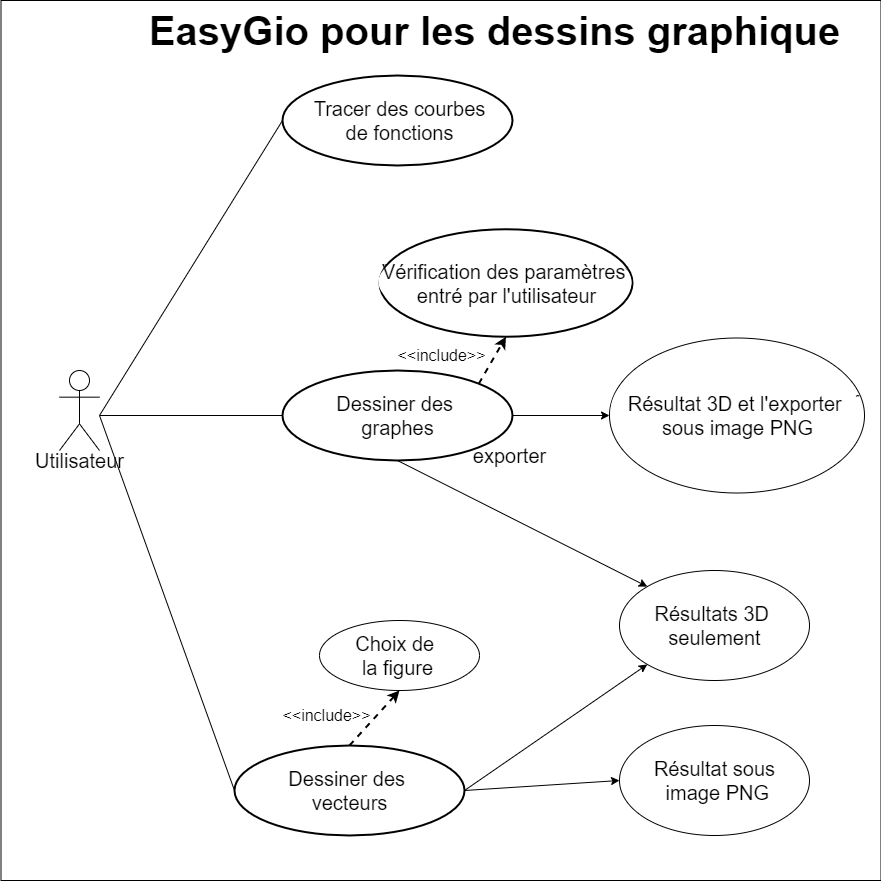

The diagram above was exported from draw.io. Its source (the exported page's mxGraphModel, read from the mxfile embedded in the PNG):
<mxGraphModel dx="1695" dy="450" grid="1" gridSize="10" guides="1" tooltips="1" connect="1" arrows="1" fold="1" page="1" pageScale="1" pageWidth="827" pageHeight="1169" math="0" shadow="0">
  <root>
    <mxCell id="0" />
    <mxCell id="1" parent="0" />
    <mxCell id="cZBpg3v6sfOoXlqxowbQ-1" value="Actor" style="shape=umlActor;verticalLabelPosition=bottom;verticalAlign=top;html=1;outlineConnect=0;" parent="1" vertex="1">
      <mxGeometry x="-40" y="515" width="40" height="80" as="geometry" />
    </mxCell>
    <mxCell id="cZBpg3v6sfOoXlqxowbQ-2" value="" style="rounded=0;whiteSpace=wrap;html=1;strokeColor=none;" parent="1" vertex="1">
      <mxGeometry y="600" width="40" height="20" as="geometry" />
    </mxCell>
    <mxCell id="cZBpg3v6sfOoXlqxowbQ-5" value="&lt;font size=&quot;1&quot;&gt;&lt;b style=&quot;font-size: 40px&quot;&gt;EasyGio pour les dessins graphique&lt;/b&gt;&lt;/font&gt;" style="text;html=1;resizable=0;autosize=1;align=center;verticalAlign=middle;points=[];fillColor=none;strokeColor=none;rounded=0;" parent="1" vertex="1">
      <mxGeometry x="40" y="160" width="710" height="30" as="geometry" />
    </mxCell>
    <mxCell id="cZBpg3v6sfOoXlqxowbQ-6" value="" style="ellipse;whiteSpace=wrap;html=1;strokeWidth=2;" parent="1" vertex="1">
      <mxGeometry x="183" y="220" width="230" height="90" as="geometry" />
    </mxCell>
    <mxCell id="cZBpg3v6sfOoXlqxowbQ-7" value="&lt;span style=&quot;font-size: 20px&quot;&gt;Tracer des courbes&lt;br&gt;&amp;nbsp;des fonctions&lt;/span&gt;" style="text;html=1;resizable=0;autosize=1;align=center;verticalAlign=middle;points=[];fillColor=none;strokeColor=none;rounded=0;" parent="1" vertex="1">
      <mxGeometry x="203" y="245" width="190" height="40" as="geometry" />
    </mxCell>
    <mxCell id="cZBpg3v6sfOoXlqxowbQ-9" value="" style="ellipse;whiteSpace=wrap;html=1;strokeWidth=2;" parent="1" vertex="1">
      <mxGeometry x="183" y="515" width="230" height="90" as="geometry" />
    </mxCell>
    <mxCell id="cZBpg3v6sfOoXlqxowbQ-10" value="&lt;span style=&quot;font-size: 20px&quot;&gt;Dessiner des &lt;br&gt;graphes&lt;br&gt;&lt;/span&gt;" style="text;html=1;resizable=0;autosize=1;align=center;verticalAlign=middle;points=[];fillColor=none;strokeColor=none;rounded=0;" parent="1" vertex="1">
      <mxGeometry x="233" y="540" width="130" height="40" as="geometry" />
    </mxCell>
    <mxCell id="cZBpg3v6sfOoXlqxowbQ-11" value="" style="ellipse;whiteSpace=wrap;html=1;strokeWidth=2;" parent="1" vertex="1">
      <mxGeometry x="135" y="890" width="230" height="90" as="geometry" />
    </mxCell>
    <mxCell id="cZBpg3v6sfOoXlqxowbQ-12" value="&lt;span style=&quot;font-size: 20px&quot;&gt;Dessiner des &lt;br&gt;vecteurs&lt;/span&gt;" style="text;html=1;resizable=0;autosize=1;align=center;verticalAlign=middle;points=[];fillColor=none;strokeColor=none;rounded=0;" parent="1" vertex="1">
      <mxGeometry x="185" y="915" width="130" height="40" as="geometry" />
    </mxCell>
    <mxCell id="cZBpg3v6sfOoXlqxowbQ-13" value="" style="endArrow=none;html=1;entryX=0;entryY=0.5;entryDx=0;entryDy=0;" parent="1" target="cZBpg3v6sfOoXlqxowbQ-6" edge="1">
      <mxGeometry width="50" height="50" relative="1" as="geometry">
        <mxPoint y="560" as="sourcePoint" />
        <mxPoint x="910" y="520" as="targetPoint" />
      </mxGeometry>
    </mxCell>
    <mxCell id="cZBpg3v6sfOoXlqxowbQ-14" value="" style="endArrow=none;html=1;entryX=0;entryY=0.5;entryDx=0;entryDy=0;" parent="1" target="cZBpg3v6sfOoXlqxowbQ-9" edge="1">
      <mxGeometry width="50" height="50" relative="1" as="geometry">
        <mxPoint y="560" as="sourcePoint" />
        <mxPoint x="203" y="325" as="targetPoint" />
      </mxGeometry>
    </mxCell>
    <mxCell id="cZBpg3v6sfOoXlqxowbQ-16" value="" style="ellipse;whiteSpace=wrap;html=1;strokeWidth=2;" parent="1" vertex="1">
      <mxGeometry x="280" y="373.75" width="253" height="107.5" as="geometry" />
    </mxCell>
    <mxCell id="cZBpg3v6sfOoXlqxowbQ-17" value="&lt;font style=&quot;font-size: 20px&quot;&gt;Vérification des paramètres&lt;br&gt;entrer par le client&amp;nbsp;&lt;/font&gt;" style="text;html=1;resizable=0;autosize=1;align=center;verticalAlign=middle;points=[];fillColor=none;strokeColor=none;rounded=0;" parent="1" vertex="1">
      <mxGeometry x="276.5" y="407.5" width="260" height="40" as="geometry" />
    </mxCell>
    <mxCell id="cZBpg3v6sfOoXlqxowbQ-18" value="" style="endArrow=classic;html=1;exitX=1;exitY=0;exitDx=0;exitDy=0;entryX=0.5;entryY=1;entryDx=0;entryDy=0;dashed=1;strokeWidth=2;jumpSize=3;" parent="1" source="cZBpg3v6sfOoXlqxowbQ-9" target="cZBpg3v6sfOoXlqxowbQ-16" edge="1">
      <mxGeometry width="50" height="50" relative="1" as="geometry">
        <mxPoint x="440" y="660" as="sourcePoint" />
        <mxPoint x="450" y="540" as="targetPoint" />
      </mxGeometry>
    </mxCell>
    <mxCell id="cZBpg3v6sfOoXlqxowbQ-19" value="&lt;font style=&quot;font-size: 16px&quot;&gt;&amp;lt;&amp;lt;include&amp;gt;&amp;gt;&lt;/font&gt;" style="text;html=1;resizable=0;autosize=1;align=center;verticalAlign=middle;points=[];fillColor=none;strokeColor=none;rounded=0;" parent="1" vertex="1">
      <mxGeometry x="291.5" y="490" width="100" height="20" as="geometry" />
    </mxCell>
    <mxCell id="tf29ZV941U3FKZYHWP59-3" value="" style="rounded=0;whiteSpace=wrap;html=1;strokeColor=none;" parent="1" vertex="1">
      <mxGeometry x="-55" y="600" width="70" height="25" as="geometry" />
    </mxCell>
    <mxCell id="cZBpg3v6sfOoXlqxowbQ-3" value="&lt;font style=&quot;font-size: 20px&quot;&gt;Utilisateur&lt;/font&gt;" style="text;html=1;resizable=0;autosize=1;align=center;verticalAlign=middle;points=[];fillColor=none;strokeColor=none;rounded=0;" parent="1" vertex="1">
      <mxGeometry x="-70" y="595" width="100" height="20" as="geometry" />
    </mxCell>
    <mxCell id="cZBpg3v6sfOoXlqxowbQ-15" value="" style="endArrow=none;html=1;entryX=0;entryY=0.5;entryDx=0;entryDy=0;" parent="1" target="cZBpg3v6sfOoXlqxowbQ-11" edge="1">
      <mxGeometry width="50" height="50" relative="1" as="geometry">
        <mxPoint y="560" as="sourcePoint" />
        <mxPoint x="203" y="805" as="targetPoint" />
      </mxGeometry>
    </mxCell>
    <mxCell id="T-Iw4puury4fxZ5rm068-1" value="" style="endArrow=classic;html=1;exitX=1;exitY=0.5;exitDx=0;exitDy=0;" parent="1" source="cZBpg3v6sfOoXlqxowbQ-9" target="T-Iw4puury4fxZ5rm068-2" edge="1">
      <mxGeometry width="50" height="50" relative="1" as="geometry">
        <mxPoint x="260" y="650" as="sourcePoint" />
        <mxPoint x="310" y="600" as="targetPoint" />
      </mxGeometry>
    </mxCell>
    <mxCell id="T-Iw4puury4fxZ5rm068-2" value="" style="ellipse;whiteSpace=wrap;html=1;" parent="1" vertex="1">
      <mxGeometry x="510" y="482.5" width="255" height="155" as="geometry" />
    </mxCell>
    <mxCell id="T-Iw4puury4fxZ5rm068-3" value="" style="ellipse;whiteSpace=wrap;html=1;" parent="1" vertex="1">
      <mxGeometry x="520" y="715" width="190" height="110" as="geometry" />
    </mxCell>
    <mxCell id="T-Iw4puury4fxZ5rm068-4" value="" style="endArrow=classic;html=1;exitX=0.5;exitY=1;exitDx=0;exitDy=0;entryX=0;entryY=0;entryDx=0;entryDy=0;" parent="1" source="cZBpg3v6sfOoXlqxowbQ-9" target="T-Iw4puury4fxZ5rm068-3" edge="1">
      <mxGeometry width="50" height="50" relative="1" as="geometry">
        <mxPoint x="260" y="650" as="sourcePoint" />
        <mxPoint x="480" y="720" as="targetPoint" />
      </mxGeometry>
    </mxCell>
    <mxCell id="T-Iw4puury4fxZ5rm068-5" value="" style="endArrow=classic;html=1;entryX=0;entryY=1;entryDx=0;entryDy=0;exitX=1;exitY=0.5;exitDx=0;exitDy=0;" parent="1" source="cZBpg3v6sfOoXlqxowbQ-11" target="T-Iw4puury4fxZ5rm068-3" edge="1">
      <mxGeometry width="50" height="50" relative="1" as="geometry">
        <mxPoint x="260" y="700" as="sourcePoint" />
        <mxPoint x="412" y="850" as="targetPoint" />
      </mxGeometry>
    </mxCell>
    <mxCell id="T-Iw4puury4fxZ5rm068-6" value="&lt;font style=&quot;font-size: 20px&quot;&gt;Resultas 3D et le transferer&lt;br&gt;&amp;nbsp;sous image PNG&lt;/font&gt;" style="text;html=1;resizable=0;autosize=1;align=center;verticalAlign=middle;points=[];fillColor=none;strokeColor=none;rounded=0;" parent="1" vertex="1">
      <mxGeometry x="507.5" y="535" width="260" height="40" as="geometry" />
    </mxCell>
    <mxCell id="T-Iw4puury4fxZ5rm068-7" value="&lt;font style=&quot;font-size: 20px&quot;&gt;Résultats 3D &lt;br&gt;seulement&lt;/font&gt;" style="text;html=1;resizable=0;autosize=1;align=center;verticalAlign=middle;points=[];fillColor=none;strokeColor=none;rounded=0;" parent="1" vertex="1">
      <mxGeometry x="550" y="750" width="130" height="40" as="geometry" />
    </mxCell>
    <mxCell id="T-Iw4puury4fxZ5rm068-8" value="" style="ellipse;whiteSpace=wrap;html=1;" parent="1" vertex="1">
      <mxGeometry x="520" y="870" width="190" height="110" as="geometry" />
    </mxCell>
    <mxCell id="T-Iw4puury4fxZ5rm068-9" value="&lt;font style=&quot;font-size: 20px&quot;&gt;Résultat sous&lt;br&gt;&amp;nbsp;image PNG&lt;/font&gt;" style="text;html=1;resizable=0;autosize=1;align=center;verticalAlign=middle;points=[];fillColor=none;strokeColor=none;rounded=0;" parent="1" vertex="1">
      <mxGeometry x="545" y="905" width="140" height="40" as="geometry" />
    </mxCell>
    <mxCell id="T-Iw4puury4fxZ5rm068-10" value="" style="endArrow=classic;html=1;exitX=1;exitY=0.5;exitDx=0;exitDy=0;entryX=0;entryY=0.5;entryDx=0;entryDy=0;" parent="1" source="cZBpg3v6sfOoXlqxowbQ-11" target="T-Iw4puury4fxZ5rm068-8" edge="1">
      <mxGeometry width="50" height="50" relative="1" as="geometry">
        <mxPoint x="260" y="760" as="sourcePoint" />
        <mxPoint x="310" y="710" as="targetPoint" />
      </mxGeometry>
    </mxCell>
    <mxCell id="T-Iw4puury4fxZ5rm068-11" value="" style="ellipse;whiteSpace=wrap;html=1;" parent="1" vertex="1">
      <mxGeometry x="220" y="765" width="160" height="70" as="geometry" />
    </mxCell>
    <mxCell id="T-Iw4puury4fxZ5rm068-12" value="&lt;font style=&quot;font-size: 20px&quot;&gt;Choix de &lt;br&gt;la&amp;nbsp;figure&lt;/font&gt;" style="text;html=1;resizable=0;autosize=1;align=center;verticalAlign=middle;points=[];fillColor=none;strokeColor=none;rounded=0;" parent="1" vertex="1">
      <mxGeometry x="253" y="780" width="90" height="40" as="geometry" />
    </mxCell>
    <mxCell id="T-Iw4puury4fxZ5rm068-15" value="" style="endArrow=classic;html=1;exitX=0.5;exitY=0;exitDx=0;exitDy=0;entryX=0.5;entryY=1;entryDx=0;entryDy=0;dashed=1;strokeWidth=2;" parent="1" source="cZBpg3v6sfOoXlqxowbQ-11" target="T-Iw4puury4fxZ5rm068-11" edge="1">
      <mxGeometry width="50" height="50" relative="1" as="geometry">
        <mxPoint x="260" y="750" as="sourcePoint" />
        <mxPoint x="310" y="700" as="targetPoint" />
      </mxGeometry>
    </mxCell>
    <mxCell id="T-Iw4puury4fxZ5rm068-16" value="&lt;font style=&quot;font-size: 16px&quot;&gt;&amp;lt;&amp;lt;include&amp;gt;&amp;gt;&lt;/font&gt;" style="text;html=1;resizable=0;autosize=1;align=center;verticalAlign=middle;points=[];fillColor=none;strokeColor=none;rounded=0;" parent="1" vertex="1">
      <mxGeometry x="176.5" y="850" width="100" height="20" as="geometry" />
    </mxCell>
    <mxCell id="T-Iw4puury4fxZ5rm068-18" value="" style="rounded=0;whiteSpace=wrap;html=1;fillColor=none;" parent="1" vertex="1">
      <mxGeometry x="-98.5" y="145" width="880" height="880" as="geometry" />
    </mxCell>
    <mxCell id="8C_A3ALlBfJUeww7eWy4-3" value="" style="rounded=0;whiteSpace=wrap;html=1;strokeColor=none;" vertex="1" parent="1">
      <mxGeometry x="210" y="240" width="180" height="50" as="geometry" />
    </mxCell>
    <mxCell id="8C_A3ALlBfJUeww7eWy4-1" value="&lt;font style=&quot;font-size: 20px&quot;&gt;Tracer des courbes&lt;br&gt;de fonctions&lt;/font&gt;" style="text;html=1;resizable=0;autosize=1;align=center;verticalAlign=middle;points=[];fillColor=none;strokeColor=none;rounded=0;" vertex="1" parent="1">
      <mxGeometry x="205" y="245" width="190" height="40" as="geometry" />
    </mxCell>
    <mxCell id="8C_A3ALlBfJUeww7eWy4-5" value="" style="ellipse;whiteSpace=wrap;html=1;strokeColor=none;" vertex="1" parent="1">
      <mxGeometry x="279" y="382.75" width="253" height="87.5" as="geometry" />
    </mxCell>
    <mxCell id="8C_A3ALlBfJUeww7eWy4-6" value="&lt;span style=&quot;font-size: 20px&quot;&gt;Vérification des paramètres &lt;br&gt;entré par l'utilisateur&lt;/span&gt;" style="text;html=1;resizable=0;autosize=1;align=center;verticalAlign=middle;points=[];fillColor=none;strokeColor=none;rounded=0;" vertex="1" parent="1">
      <mxGeometry x="276.5" y="407.5" width="260" height="40" as="geometry" />
    </mxCell>
    <mxCell id="8C_A3ALlBfJUeww7eWy4-7" value="&lt;font style=&quot;font-size: 20px&quot;&gt;exporter&lt;/font&gt;" style="text;html=1;resizable=0;autosize=1;align=center;verticalAlign=middle;points=[];fillColor=none;strokeColor=none;rounded=0;" vertex="1" parent="1">
      <mxGeometry x="365" y="590" width="90" height="20" as="geometry" />
    </mxCell>
    <mxCell id="8C_A3ALlBfJUeww7eWy4-8" value="" style="ellipse;whiteSpace=wrap;html=1;strokeColor=none;" vertex="1" parent="1">
      <mxGeometry x="511" y="491" width="249" height="130" as="geometry" />
    </mxCell>
    <mxCell id="8C_A3ALlBfJUeww7eWy4-9" value="&lt;span style=&quot;font-size: 20px&quot;&gt;Résultat 3D et l'exporter &lt;br&gt;sous image PNG&lt;/span&gt;" style="text;html=1;resizable=0;autosize=1;align=center;verticalAlign=middle;points=[];fillColor=none;strokeColor=none;rounded=0;" vertex="1" parent="1">
      <mxGeometry x="522.5" y="540" width="230" height="40" as="geometry" />
    </mxCell>
  </root>
</mxGraphModel>